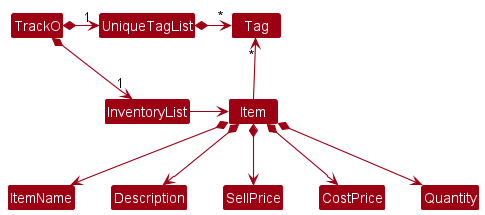

The diagram above was rendered by PlantUML. Its source (embedded in the PNG):
@startuml
!include style.puml
skinparam arrowThickness 1.1
skinparam arrowColor MODEL_COLOR
skinparam classBackgroundColor MODEL_COLOR

TrackO *-right-> "1" InventoryList
TrackO *-right-> "1" UniqueTagList
UniqueTagList -[hidden]down- InventoryList
UniqueTagList -[hidden]down- InventoryList

UniqueTagList *-right-> "*" Tag
InventoryList -right-> Item

Item -up-> "*" Tag

Item *--> ItemName
Item *--> Description
Item *--> SellPrice
Item *--> CostPrice
Item *--> Quantity
@enduml